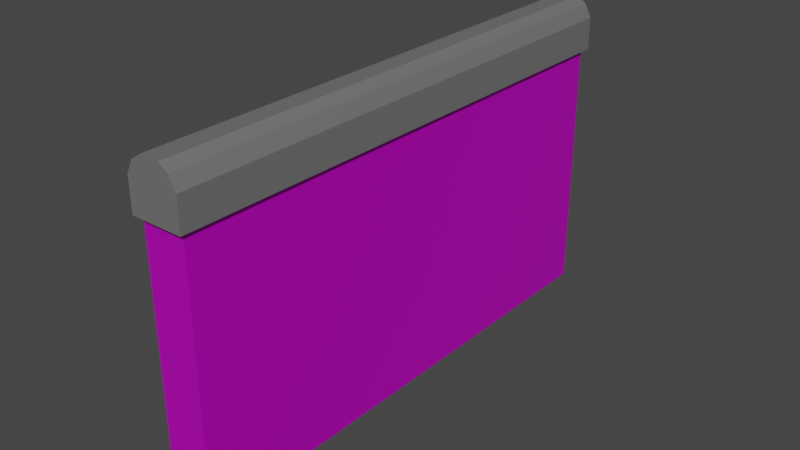 # Source: Circuit-Memory.blend  (saved by Blender 2.93.20; exported with 4.5.12 LTS)
import bpy
from mathutils import Matrix  # noqa: F401  (used for matrix-valued properties, if any)

bpy.ops.wm.read_factory_settings(use_empty=True)
scene = bpy.context.scene
scene.name = 'Scene'

# ---- collections
col_collection = bpy.data.collections.new('Collection'); scene.collection.children.link(col_collection)

# ---- images (referenced by path relative to the original .blend; pixels are not part of the script)
import os
ASSET_DIR = os.environ.get("B2B_ASSET_DIR", "")  # directory of the original .blend (textures are referenced by path, not embedded)
HERE = os.path.dirname(os.path.abspath(__file__))  # packed textures are extracted next to this script under _unpacked/

def load_image(name, relpath, width, height, colorspace="sRGB"):
    """Load a texture the original file referenced (path relative to the .blend, or extracted next to this script)."""
    p = next((c for c in (os.path.join(HERE, relpath), os.path.join(ASSET_DIR, relpath)) if relpath and os.path.exists(c)), "")
    if p:
        img = bpy.data.images.load(p, check_existing=True)
        img.name = name
    else:  # same state as the original file: an image datablock whose file is absent (Cycles renders it pink)
        img = bpy.data.images.new(name, width, height)
        img.source = "FILE"
        img.filepath = "//" + (relpath or name)
    img.colorspace_settings.name = colorspace
    return img
img_circuit_memory_png = load_image('circuit-memory.png', 'circuit-memory.png', 1024, 1024, 'sRGB')

# ---- materials (node trees are filled in below, after node groups)
mat_material = bpy.data.materials.new('Material')
mat_material.alpha_threshold = 0.0
mat_material.use_transparent_shadow = False
mat_material.line_color = (0.0, 0.0, 0.0, 1.0)
mat_metal = bpy.data.materials.new('Metal')
mat_metal.use_transparent_shadow = False

# ---- material node trees
mat_material.use_nodes = True; mat_material.node_tree.nodes.clear()
_N = mat_material.node_tree.nodes; _L = mat_material.node_tree.links
n0 = _N.new('ShaderNodeOutputMaterial'); n0.name = 'Material Output'; n0.location = (300, 300)
n1 = _N.new('ShaderNodeBsdfPrincipled'); n1.name = 'Principled BSDF'; n1.location = (10, 300)
n1.distribution = 'GGX'
n1.subsurface_method = 'BURLEY'
n1.inputs[1].default_value = 0.5
n1.inputs[2].default_value = 0.4
n1.inputs[3].default_value = 1.45
n1.inputs[4].default_value = 0.9
n1.inputs[27].default_value = (0.0, 0.0, 0.0, 1.0)
n1.inputs[28].default_value = 1.0
n2 = _N.new('ShaderNodeTexImage'); n2.name = 'Image Texture'; n2.location = (-280, 275)
n2.image = img_circuit_memory_png
_L.new(n1.outputs[0], n0.inputs[0])
_L.new(n2.outputs[0], n1.inputs[0])
n0.is_active_output = True
mat_metal.use_nodes = True; mat_metal.node_tree.nodes.clear()
_N = mat_metal.node_tree.nodes; _L = mat_metal.node_tree.links
n0 = _N.new('ShaderNodeBsdfPrincipled'); n0.name = 'Principled BSDF'; n0.location = (10, 300)
n0.distribution = 'GGX'
n0.subsurface_method = 'BURLEY'
n0.inputs[0].default_value = (0.2812, 0.2812, 0.2812, 1.0)
n0.inputs[1].default_value = 0.5
n0.inputs[3].default_value = 1.45
n0.inputs[27].default_value = (0.0, 0.0, 0.0, 1.0)
n0.inputs[28].default_value = 1.0
n1 = _N.new('ShaderNodeOutputMaterial'); n1.name = 'Material Output'; n1.location = (300, 300)
_L.new(n0.outputs[0], n1.inputs[0])
n1.is_active_output = True

# ---- world
world_world = bpy.data.worlds.new('World'); scene.world = world_world
world_world.use_nodes = True; world_world.node_tree.nodes.clear()
_N = world_world.node_tree.nodes; _L = world_world.node_tree.links
n0 = _N.new('ShaderNodeOutputWorld'); n0.name = 'World Output'; n0.location = (300, 300)
n1 = _N.new('ShaderNodeBackground'); n1.name = 'Background'; n1.location = (10, 300)
n1.inputs[0].default_value = (0.05088, 0.05088, 0.05088, 1.0)
_L.new(n1.outputs[0], n0.inputs[0])
n0.is_active_output = True
world_world.color = (0.05088, 0.05088, 0.05088)
world_world.use_sun_shadow = False
world_world.sun_shadow_jitter_overblur = 0.0

# ---- meshes
me_cube = bpy.data.meshes.new('Cube')
me_cube.from_pydata([(0.25, 3.0, 1.0), (0.25, 3.0, -2.0), (0.25, -3.0, 1.0), (0.25, -3.0, -2.0), (-0.25, 3.0, 1.0), (-0.25, 3.0, -2.0), (-0.25, -3.0, 1.0), (-0.25, -3.0, -2.0)], [], [(0, 4, 6, 2), (3, 2, 6, 7), (7, 6, 4, 5), (5, 1, 3, 7), (1, 0, 2, 3), (5, 4, 0, 1)])
_uv = me_cube.uv_layers.new(name='UVMap')
_uv.uv.foreach_set('vector', [0.625, 0.5, 0.875, 0.5, 0.875, 0.75, 0.625, 0.75, 0.4681, 0.4837, 0.4644, 0.3161, 0.4875, 0.3155, 0.4914, 0.4837, 1.0, 0.4646, 0.9992, 0.0009921, -0.0004716, 0.0003954, -5.769e-05, 0.4643, 0.08381, 0.4045, 0.1077, 0.4047, 0.1065, 0.5149, 0.08328, 0.5147, 1.002, 0.5138, 0.9994, 1.0, 0.0008358, 0.9998, 0.002465, 0.5145, 0.4907, 0.3253, 0.4909, 0.4839, 0.4675, 0.4851, 0.4673, 0.3265])
me_cube.materials.append(mat_material)
me_cube.use_remesh_preserve_volume = False
me_cube.use_remesh_preserve_attributes = False
me_cube.use_mirror_vertex_groups = False
me_cube.update()
me_cube_001 = bpy.data.meshes.new('Cube.001')
me_cube_001.from_pydata([(-0.3, -3.071, 1.0), (-0.3, -3.071, 1.375), (-0.3, 3.071, 1.0), (-0.3, 3.071, 1.375), (0.3, -3.071, 1.0), (0.3, -3.071, 1.375), (0.3, 3.071, 1.0), (0.3, 3.071, 1.375), (-0.225, -3.071, 1.525), (-0.225, 3.071, 1.525), (0.225, -3.071, 1.525), (0.225, 3.071, 1.525), (-0.1125, -3.071, 1.6), (-0.1125, 3.071, 1.6), (0.1125, -3.071, 1.6), (0.1125, 3.071, 1.6)], [], [(0, 1, 3, 2), (2, 3, 7, 6), (6, 7, 5, 4), (4, 5, 1, 0), (2, 6, 4, 0), (5, 7, 11, 10), (10, 11, 15, 14), (3, 1, 8, 9), (1, 5, 10, 8), (7, 3, 9, 11), (15, 13, 12, 14), (9, 8, 12, 13), (8, 10, 14, 12), (11, 9, 13, 15)])
_uv = me_cube_001.uv_layers.new(name='UVMap')
_uv.uv.foreach_set('vector', [0.375, 0.0, 0.625, 0.0, 0.625, 0.25, 0.375, 0.25, 0.375, 0.25, 0.625, 0.25, 0.625, 0.5, 0.375, 0.5, 0.375, 0.5, 0.625, 0.5, 0.625, 0.75, 0.375, 0.75, 0.375, 0.75, 0.625, 0.75, 0.625, 1.0, 0.375, 1.0, 0.125, 0.5, 0.375, 0.5, 0.375, 0.75, 0.125, 0.75, 0.625, 0.75, 0.625, 0.5, 0.625, 0.5, 0.625, 0.75, 0.625, 0.75, 0.625, 0.5, 0.625, 0.5, 0.625, 0.75, 0.625, 0.25, 0.625, 0.0, 0.625, 0.0, 0.625, 0.25, 0.625, 1.0, 0.625, 0.75, 0.625, 0.75, 0.625, 1.0, 0.625, 0.5, 0.625, 0.25, 0.625, 0.25, 0.625, 0.5, 0.625, 0.5, 0.875, 0.5, 0.875, 0.75, 0.625, 0.75, 0.625, 0.25, 0.625, 0.0, 0.625, 0.0, 0.625, 0.25, 0.625, 1.0, 0.625, 0.75, 0.625, 0.75, 0.625, 1.0, 0.625, 0.5, 0.625, 0.25, 0.625, 0.25, 0.625, 0.5])
me_cube_001.materials.append(mat_metal)
me_cube_001.use_remesh_fix_poles = True
me_cube_001.use_remesh_preserve_attributes = False
me_cube_001.update()

# ---- objects
ob_cube = bpy.data.objects.new('Cube', me_cube)
ob_cube_001 = bpy.data.objects.new('Cube.001', me_cube_001)

# ---- transforms, parenting, visibility, modifiers, constraints
ob_cube.location = (0.0, 0.0, 0.0)
ob_cube.lock_rotations_4d = False
ob_cube.empty_display_type = 'ARROWS'
ob_cube.lineart.crease_threshold = 0.0
ob_cube_001.location = (0.0, 0.0, 0.0)

# ---- collection membership
col_collection.objects.link(ob_cube)
col_collection.objects.link(ob_cube_001)

# ---- scene / render settings (as saved in the file)
scene.frame_start = 1; scene.frame_end = 250; scene.frame_set(1)
scene.render.engine = 'BLENDER_EEVEE_NEXT'
scene.cycles.use_denoising = False
scene.cycles.samples = 128
scene.cycles.sampling_pattern = 'TABULATED_SOBOL'
scene.cycles.use_adaptive_sampling = False
scene.cycles.use_light_tree = False
scene.view_settings.view_transform = 'Filmic'
bpy.context.view_layer.update()

# ---- added for rendering (the .blend has no active camera and no usable light): camera, sun
cam_auto = bpy.data.cameras.new('AutoCamera')
cam_auto.lens = 50.0
cam_auto.sensor_width = 36.0
cam_auto.clip_end = 1000.0
ob_auto_camera = bpy.data.objects.new('AutoCamera', cam_auto)
scene.collection.objects.link(ob_auto_camera)
ob_auto_camera.location = (6.61068, -7.93282, 5.08855)
ob_auto_camera.rotation_euler = (1.09748, -7.21219e-08, 0.694738)
scene.camera = ob_auto_camera
light_auto_sun = bpy.data.lights.new('AutoSun', 'SUN')
light_auto_sun.energy = 3.0
light_auto_sun.angle = 0.0523599
ob_auto_sun = bpy.data.objects.new('AutoSun', light_auto_sun)
scene.collection.objects.link(ob_auto_sun)
ob_auto_sun.rotation_euler = (0.872665, 0.174533, 0.523599)
bpy.context.view_layer.update()
